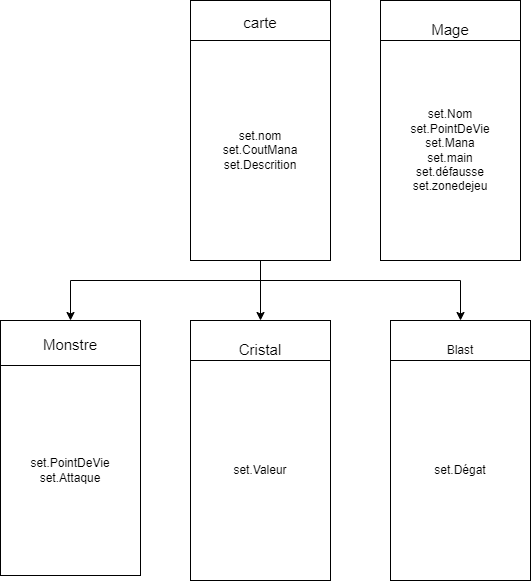

The diagram above was exported from draw.io. Its source (the exported page's mxGraphModel, read from the mxfile embedded in the PNG):
<mxGraphModel dx="2062" dy="794" grid="1" gridSize="10" guides="1" tooltips="1" connect="1" arrows="1" fold="1" page="1" pageScale="1" pageWidth="827" pageHeight="1169" math="0" shadow="0">
  <root>
    <mxCell id="0" />
    <mxCell id="1" parent="0" />
    <mxCell id="dqdHO3F1u-GkDEAY5YeM-1" value="&lt;font style=&quot;font-size: 15px;&quot;&gt;carte&lt;/font&gt;&lt;br&gt;&lt;br&gt;&lt;br&gt;&lt;br&gt;&lt;br&gt;&lt;br&gt;&lt;br&gt;&lt;br&gt;&lt;br&gt;&lt;br&gt;&lt;br&gt;&lt;br&gt;&lt;br&gt;&lt;br&gt;&lt;br&gt;&lt;br&gt;" style="rounded=0;whiteSpace=wrap;html=1;" parent="1" vertex="1">
      <mxGeometry x="390" y="120" width="140" height="260" as="geometry" />
    </mxCell>
    <mxCell id="dqdHO3F1u-GkDEAY5YeM-7" style="edgeStyle=orthogonalEdgeStyle;rounded=0;orthogonalLoop=1;jettySize=auto;html=1;entryX=0.5;entryY=0;entryDx=0;entryDy=0;fontSize=15;" parent="1" source="dqdHO3F1u-GkDEAY5YeM-2" target="dqdHO3F1u-GkDEAY5YeM-5" edge="1">
      <mxGeometry relative="1" as="geometry" />
    </mxCell>
    <mxCell id="dqdHO3F1u-GkDEAY5YeM-10" style="edgeStyle=orthogonalEdgeStyle;rounded=0;orthogonalLoop=1;jettySize=auto;html=1;fontSize=15;" parent="1" source="dqdHO3F1u-GkDEAY5YeM-2" edge="1">
      <mxGeometry relative="1" as="geometry">
        <mxPoint x="270" y="440" as="targetPoint" />
        <Array as="points">
          <mxPoint x="460" y="400" />
          <mxPoint x="270" y="400" />
        </Array>
      </mxGeometry>
    </mxCell>
    <mxCell id="dqdHO3F1u-GkDEAY5YeM-13" style="edgeStyle=orthogonalEdgeStyle;rounded=0;orthogonalLoop=1;jettySize=auto;html=1;entryX=0.5;entryY=0;entryDx=0;entryDy=0;fontSize=15;" parent="1" source="dqdHO3F1u-GkDEAY5YeM-2" target="dqdHO3F1u-GkDEAY5YeM-11" edge="1">
      <mxGeometry relative="1" as="geometry">
        <Array as="points">
          <mxPoint x="460" y="400" />
          <mxPoint x="660" y="400" />
        </Array>
      </mxGeometry>
    </mxCell>
    <mxCell id="dqdHO3F1u-GkDEAY5YeM-2" value="set.nom&lt;br&gt;set.CoutMana&lt;br&gt;set.Descrition" style="rounded=0;whiteSpace=wrap;html=1;" parent="1" vertex="1">
      <mxGeometry x="390" y="160" width="140" height="220" as="geometry" />
    </mxCell>
    <mxCell id="dqdHO3F1u-GkDEAY5YeM-3" value="&lt;span style=&quot;font-size: 15px;&quot;&gt;Mage&lt;/span&gt;&lt;br&gt;&lt;br&gt;&lt;br&gt;&lt;br&gt;&lt;br&gt;&lt;br&gt;&lt;br&gt;&lt;br&gt;&lt;br&gt;&lt;br&gt;&lt;br&gt;&lt;br&gt;&lt;br&gt;&lt;br&gt;&lt;br&gt;" style="rounded=0;whiteSpace=wrap;html=1;" parent="1" vertex="1">
      <mxGeometry x="580" y="120" width="140" height="260" as="geometry" />
    </mxCell>
    <mxCell id="dqdHO3F1u-GkDEAY5YeM-4" value="set.Nom&lt;br&gt;set.PointDeVie&lt;br&gt;set.Mana&lt;br&gt;set.main&lt;br&gt;set.défausse&lt;br&gt;set.zonedejeu" style="rounded=0;whiteSpace=wrap;html=1;" parent="1" vertex="1">
      <mxGeometry x="580" y="160" width="140" height="220" as="geometry" />
    </mxCell>
    <mxCell id="dqdHO3F1u-GkDEAY5YeM-5" value="&lt;span style=&quot;font-size: 15px;&quot;&gt;Cristal&lt;/span&gt;&lt;br&gt;&lt;br&gt;&lt;br&gt;&lt;br&gt;&lt;br&gt;&lt;br&gt;&lt;br&gt;&lt;br&gt;&lt;br&gt;&lt;br&gt;&lt;br&gt;&lt;br&gt;&lt;br&gt;&lt;br&gt;&lt;br&gt;" style="rounded=0;whiteSpace=wrap;html=1;" parent="1" vertex="1">
      <mxGeometry x="390" y="440" width="140" height="260" as="geometry" />
    </mxCell>
    <mxCell id="dqdHO3F1u-GkDEAY5YeM-6" value="set.Valeur" style="rounded=0;whiteSpace=wrap;html=1;" parent="1" vertex="1">
      <mxGeometry x="390" y="480" width="140" height="220" as="geometry" />
    </mxCell>
    <mxCell id="dqdHO3F1u-GkDEAY5YeM-8" value="&lt;span style=&quot;font-size: 15px;&quot;&gt;Monstre&lt;/span&gt;&lt;br&gt;&lt;br&gt;&lt;br&gt;&lt;br&gt;&lt;br&gt;&lt;br&gt;&lt;br&gt;&lt;br&gt;&lt;br&gt;&lt;br&gt;&lt;br&gt;&lt;br&gt;&lt;br&gt;&lt;br&gt;&lt;br&gt;" style="rounded=0;whiteSpace=wrap;html=1;" parent="1" vertex="1">
      <mxGeometry x="200" y="440" width="140" height="250" as="geometry" />
    </mxCell>
    <mxCell id="dqdHO3F1u-GkDEAY5YeM-9" value="set.PointDeVie&lt;br&gt;set.Attaque" style="rounded=0;whiteSpace=wrap;html=1;" parent="1" vertex="1">
      <mxGeometry x="200" y="485" width="140" height="210" as="geometry" />
    </mxCell>
    <mxCell id="dqdHO3F1u-GkDEAY5YeM-11" value="Blast&lt;br&gt;&lt;br&gt;&lt;br&gt;&lt;br&gt;&lt;br&gt;&lt;br&gt;&lt;br&gt;&lt;br&gt;&lt;br&gt;&lt;br&gt;&lt;br&gt;&lt;br&gt;&lt;br&gt;&lt;br&gt;&lt;br&gt;" style="rounded=0;whiteSpace=wrap;html=1;" parent="1" vertex="1">
      <mxGeometry x="590" y="440" width="140" height="260" as="geometry" />
    </mxCell>
    <mxCell id="dqdHO3F1u-GkDEAY5YeM-12" value="set.Dégat" style="rounded=0;whiteSpace=wrap;html=1;" parent="1" vertex="1">
      <mxGeometry x="590" y="480" width="140" height="220" as="geometry" />
    </mxCell>
  </root>
</mxGraphModel>